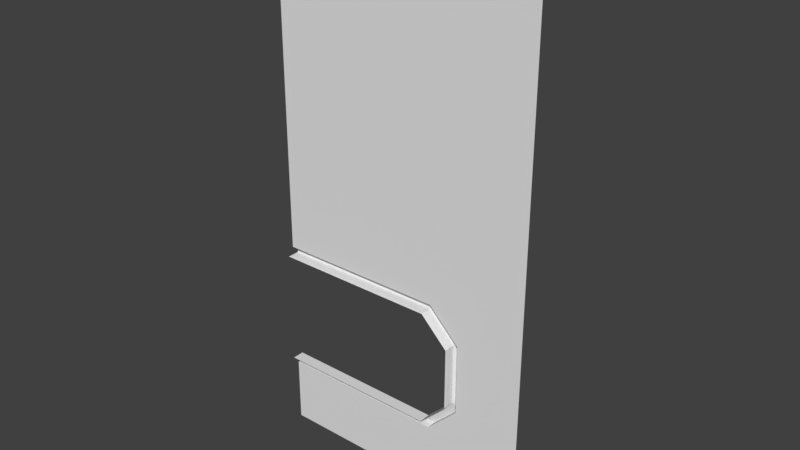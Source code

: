 # Source: Wall2_Window_Left.blend  (saved by Blender 2.77.0; exported with 4.5.12 LTS)
import bpy
from mathutils import Matrix  # noqa: F401  (used for matrix-valued properties, if any)

bpy.ops.wm.read_factory_settings(use_empty=True)
scene = bpy.context.scene
scene.name = 'Scene'

# ---- collections
col_collection_1 = bpy.data.collections.new('Collection 1'); scene.collection.children.link(col_collection_1)

# ---- materials (node trees are filled in below, after node groups)
mat_wall1 = bpy.data.materials.new('Wall1')
mat_wall1.alpha_threshold = 0.0
mat_wall1.use_transparent_shadow = False
mat_wall1.roughness = 0.5
mat_wall2 = bpy.data.materials.new('Wall2')
mat_wall2.alpha_threshold = 0.0
mat_wall2.use_transparent_shadow = False
mat_wall2.roughness = 0.5
mat_airlock_floor4 = bpy.data.materials.new('Airlock_Floor4')
mat_airlock_floor4.alpha_threshold = 0.0
mat_airlock_floor4.use_transparent_shadow = False
mat_airlock_floor4.roughness = 0.5

# ---- material node trees

# ---- world
world_world = bpy.data.worlds.new('World'); scene.world = world_world
world_world.color = (0.05088, 0.05088, 0.05088)
world_world.use_sun_shadow = False
world_world.sun_shadow_jitter_overblur = 0.0
world_world.cycles.sampling_method = 'MANUAL'

# ---- meshes
me_wall2_window_left = bpy.data.meshes.new('Wall2_Window_Left')
me_wall2_window_left.from_pydata([(10.0, 4.366, 14.67), (-5.333, 4.366, 30.0), (5.333, 4.366, 30.0), (10.0, 4.366, 25.33), (5.333, 4.366, 10.0), (-5.333, 4.366, 10.0), (5.333, 3.0, 30.0), (5.333, 3.0, 10.0), (-5.333, 3.885, 28.75), (4.666, 3.885, 28.75), (8.749, 3.885, 15.33), (4.666, 3.885, 11.25), (-5.333, 3.885, 11.25), (8.749, 3.885, 24.67), (4.666, 2.115, 11.25), (8.749, 2.115, 15.33), (4.666, 2.115, 28.75), (-5.333, 2.115, 28.75), (-5.333, 2.115, 11.25), (8.749, 2.115, 24.67), (-16.0, 4.366, 30.0), (-5.333, 3.0, 30.0), (-16.0, 3.0, 30.0), (-16.0, 3.0, 10.0), (-5.333, 3.0, 10.0), (-16.0, 3.885, 28.75), (-16.0, 3.885, 11.25), (-16.0, 2.115, 28.75), (-16.0, 2.115, 11.25), (-16.0, 4.366, 10.0), (20.0, 3.0, 0.0), (-20.0, 3.0, 0.0), (10.0, 3.0, 14.67), (10.0, 3.0, 25.33), (20.0, 3.0, 40.0), (-20.0, 3.0, 40.0), (-20.0, 3.0, 80.0), (20.0, 3.0, 80.0), (-13.18, 3.0, 10.0), (-20.0, 3.0, 10.0), (-20.0, 2.115, 11.25), (-20.0, 2.115, 28.75), (-20.0, 3.0, 30.0), (-20.0, 3.885, 11.25), (-20.0, 4.366, 10.0), (-20.0, 3.885, 28.75), (-20.0, 4.366, 30.0)], [], [(24, 5, 4, 7), (6, 2, 1, 21), (3, 33, 32, 0), (6, 33, 3, 2), (7, 4, 0, 32), (18, 14, 11, 12), (16, 17, 8, 9), (13, 10, 15, 19), (16, 9, 13, 19), (14, 15, 10, 11), (0, 10, 13, 3), (2, 9, 8, 1), (4, 11, 10, 0), (5, 12, 11, 4), (3, 13, 9, 2), (23, 29, 5, 24), (21, 1, 20, 22), (28, 18, 12, 26), (17, 27, 25, 8), (1, 8, 25, 20), (29, 26, 12, 5), (22, 20, 46, 42), (27, 41, 45, 25), (20, 25, 45, 46), (30, 31, 38, 24, 7, 32, 33, 34), (31, 39, 38), (34, 35, 36, 37), (21, 42, 35, 34, 33, 6), (44, 43, 26, 29), (43, 40, 28, 26), (39, 44, 29, 23)])
me_wall2_window_left.polygons.foreach_set('material_index', [2, 2, 2, 2, 2, 2, 2, 2, 2, 2, 2, 2, 2, 2, 2, 2, 2, 2, 2, 2, 2, 2, 2, 2, 0, 0, 1, 0, 2, 2, 2])
_uv = me_wall2_window_left.uv_layers.new(name='UVMap')
_uv.uv.foreach_set('vector', [0.9999, 1.0, 0.5001, 1.0, 0.5001, 8.672e-06, 0.9999, 8.672e-06, 0.5001, 8.792e-06, 0.9999, 8.672e-06, 0.9999, 1.0, 0.5001, 1.0, 1.0, 1.0, 0.5, 1.0, 0.5, 7.156e-05, 1.0, 7.156e-05, 0.5001, 1.0, 0.5001, 1.392e-05, 0.9999, 1.368e-05, 0.9999, 1.0, 0.9999, 1.0, 0.5001, 1.0, 0.5001, 1.356e-05, 0.9999, 1.356e-05, -1.788e-07, 1.0, 9.239e-07, 0.0, 1.0, -5.96e-08, 1.0, 1.0, 1.0, 5.96e-08, 1.0, 1.0, 1.788e-07, 1.0, -9.239e-07, 0.0, 8.707e-05, 0.9999, 8.784e-05, 8.718e-05, 1.0, 8.707e-05, 1.0, 0.9999, 0.9999, 0.8157, 9.138e-05, 0.8157, 9.03e-05, 9.03e-05, 0.9999, 9.03e-05, 0.9999, 9.03e-05, 0.9999, 0.8157, 9.057e-05, 0.8157, 9.03e-05, 9.057e-05, 7.089e-05, 7.089e-05, 0.5026, 0.06261, 0.5026, 0.9374, 7.089e-05, 0.9999, -0.001308, 1.0, 0.5013, 0.9374, 0.5013, 0.06256, -0.001308, 1.773e-05, 1.49e-07, 0.8527, 0.5, 0.8086, 0.5, 0.1914, 2.98e-08, 0.1473, -0.001308, 1.773e-05, 0.5013, 0.06256, 0.5013, 0.9374, -0.001308, 1.0, 9.339e-05, 0.1473, 0.5, 0.1914, 0.5, 0.8086, 9.339e-05, 0.8527, 0.9999, 1.0, 0.5001, 1.0, 0.5001, 8.672e-06, 0.9999, 8.672e-06, 0.5001, 8.792e-06, 0.9999, 8.672e-06, 0.9999, 1.0, 0.5001, 1.0, -1.788e-07, 1.0, 9.239e-07, 0.0, 1.0, -5.96e-08, 1.0, 1.0, 1.0, 5.96e-08, 1.0, 1.0, 1.788e-07, 1.0, -9.239e-07, 0.0, -0.001308, 1.0, 0.5013, 1.0, 0.5013, 0.0, -0.001308, 1.773e-05, -0.001308, 1.773e-05, 0.5013, 0.0, 0.5013, 1.0, -0.001308, 1.0, 0.5001, 8.792e-06, 0.9999, 8.672e-06, 0.9999, 0.375, 0.5001, 0.375, 1.0, 5.96e-08, 1.0, 0.375, -5.104e-07, 0.375, -9.239e-07, 0.0, -0.001308, 1.0, 0.5013, 1.0, 0.5013, 0.625, -0.001308, 0.625, 0.0002001, 0.0002001, 0.9998, 0.0002, 0.8294, 0.2501, 0.6333, 0.2502, 0.3667, 0.2502, 0.2501, 0.3668, 0.2501, 0.6334, 0.0002, 1.0, 0.9998, 0.0002, 0.9998, 0.2501, 0.8294, 0.2501, 0.0002, 0.007813, 0.9998, 0.007813, 0.9998, 0.9998, 0.0002, 0.9998, 0.6333, 0.7501, 0.9998, 0.7501, 0.9998, 1.0, 0.0002, 1.0, 0.2501, 0.6334, 0.3667, 0.7501, -0.001308, 0.625, 0.5013, 0.625, 0.5013, 1.0, -0.001308, 1.0, 1.0, 0.375, 5.104e-07, 0.375, 9.239e-07, 0.0, 1.0, -5.96e-08, 0.9999, 0.375, 0.5001, 0.375, 0.5001, 8.672e-06, 0.9999, 8.672e-06])
me_wall2_window_left.materials.append(mat_wall1)
me_wall2_window_left.materials.append(mat_wall2)
me_wall2_window_left.materials.append(mat_airlock_floor4)
me_wall2_window_left.use_remesh_preserve_volume = False
me_wall2_window_left.use_remesh_preserve_attributes = False
me_wall2_window_left.use_mirror_vertex_groups = False
me_wall2_window_left.update()

# ---- objects
ob_wall2_window_left = bpy.data.objects.new('Wall2_Window_Left', me_wall2_window_left)

# ---- transforms, parenting, visibility, modifiers, constraints
ob_wall2_window_left.location = (0.0, 0.0, 0.0)
ob_wall2_window_left.lineart.crease_threshold = 0.0

# ---- collection membership
col_collection_1.objects.link(ob_wall2_window_left)

# ---- scene / render settings (as saved in the file)
scene.frame_start = 1; scene.frame_end = 250; scene.frame_set(1)
scene.render.engine = 'BLENDER_EEVEE_NEXT'
scene.render.resolution_percentage = 50
scene.render.dither_intensity = 0.0
scene.cycles.use_denoising = False
scene.cycles.samples = 128
scene.cycles.sampling_pattern = 'TABULATED_SOBOL'
scene.cycles.light_sampling_threshold = 0.0
scene.cycles.use_adaptive_sampling = False
scene.cycles.use_light_tree = False
scene.cycles.blur_glossy = 0.0
scene.cycles.sample_clamp_indirect = 0.0
scene.view_settings.view_transform = 'Standard'
bpy.context.view_layer.update()

# ---- added for rendering (the .blend has no active camera and no usable light): camera, sun
cam_auto = bpy.data.cameras.new('AutoCamera')
cam_auto.lens = 50.0
cam_auto.sensor_width = 36.0
cam_auto.clip_end = 1452.8
ob_auto_camera = bpy.data.objects.new('AutoCamera', cam_auto)
scene.collection.objects.link(ob_auto_camera)
ob_auto_camera.location = (82.7808, -96.0963, 106.225)
ob_auto_camera.rotation_euler = (1.09748, -7.21219e-08, 0.694738)
scene.camera = ob_auto_camera
light_auto_sun = bpy.data.lights.new('AutoSun', 'SUN')
light_auto_sun.energy = 3.0
light_auto_sun.angle = 0.0523599
ob_auto_sun = bpy.data.objects.new('AutoSun', light_auto_sun)
scene.collection.objects.link(ob_auto_sun)
ob_auto_sun.rotation_euler = (0.872665, 0.174533, 0.523599)
bpy.context.view_layer.update()
